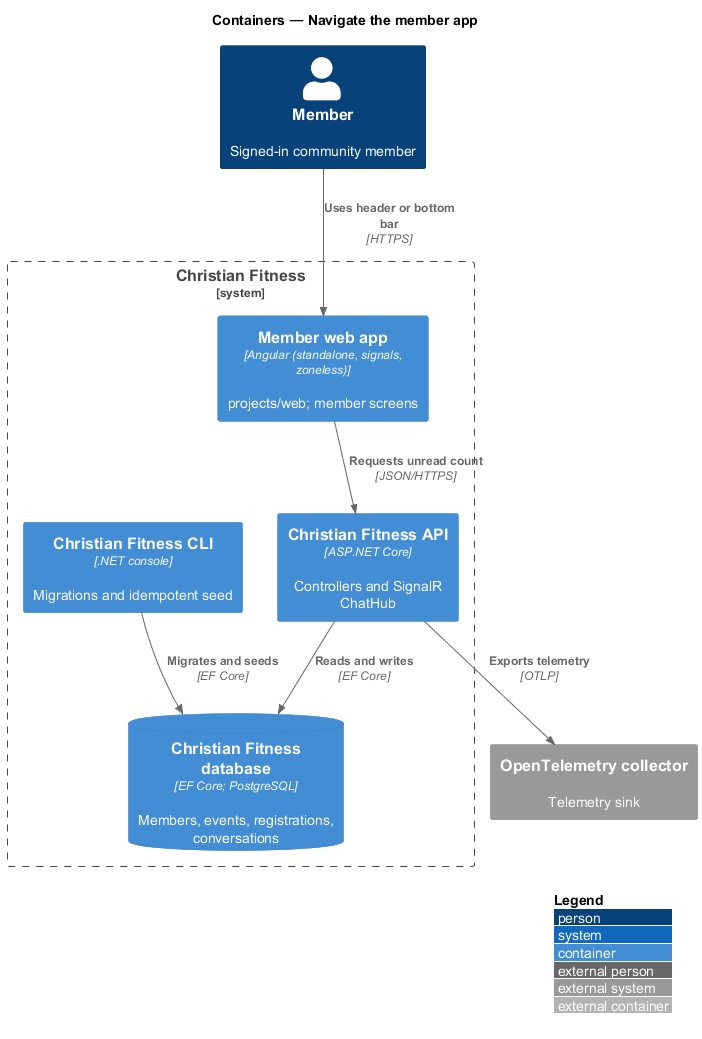

The diagram above was rendered by PlantUML. Its source (embedded in the PNG):
@startuml
!include <C4/C4_Container>
LAYOUT_WITH_LEGEND()
title Containers — Navigate the member app

Person(user, "Member", "Signed-in community member")
System_Boundary(cf, "Christian Fitness") {
  Container(web, "Member web app", "Angular (standalone, signals, zoneless)", "projects/web; member screens")
  Container(api, "Christian Fitness API", "ASP.NET Core", "Controllers and SignalR ChatHub")
  ContainerDb(db, "Christian Fitness database", "EF Core; PostgreSQL", "Members, events, registrations, conversations")
  Container(cli, "Christian Fitness CLI", ".NET console", "Migrations and idempotent seed")
}
System_Ext(otel, "OpenTelemetry collector", "Telemetry sink")

Rel(user, web, "Uses header or bottom bar", "HTTPS")
Rel(web, api, "Requests unread count", "JSON/HTTPS")
Rel(api, db, "Reads and writes", "EF Core")
Rel(cli, db, "Migrates and seeds", "EF Core")
Rel(api, otel, "Exports telemetry", "OTLP")
@enduml